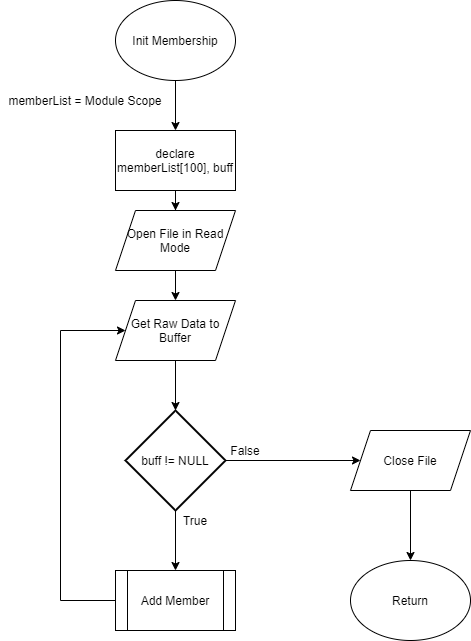

The diagram above was exported from draw.io. Its source (the exported page's mxGraphModel, read from the mxfile embedded in the PNG):
<mxGraphModel dx="890" dy="800" grid="1" gridSize="10" guides="1" tooltips="1" connect="1" arrows="1" fold="1" page="1" pageScale="1" pageWidth="850" pageHeight="1100" math="0" shadow="0">
  <root>
    <mxCell id="0" />
    <mxCell id="1" parent="0" />
    <mxCell id="21" style="edgeStyle=orthogonalEdgeStyle;rounded=0;orthogonalLoop=1;jettySize=auto;html=1;entryX=0.5;entryY=0;entryDx=0;entryDy=0;" edge="1" parent="1" source="22" target="24">
      <mxGeometry relative="1" as="geometry" />
    </mxCell>
    <mxCell id="22" value="Init Membership" style="ellipse;whiteSpace=wrap;html=1;" vertex="1" parent="1">
      <mxGeometry x="375" y="30" width="120" height="80" as="geometry" />
    </mxCell>
    <mxCell id="23" style="edgeStyle=orthogonalEdgeStyle;rounded=0;orthogonalLoop=1;jettySize=auto;html=1;entryX=0.5;entryY=0;entryDx=0;entryDy=0;" edge="1" parent="1" source="36" target="29">
      <mxGeometry relative="1" as="geometry" />
    </mxCell>
    <mxCell id="24" value="declare memberList[100], buff" style="rounded=0;whiteSpace=wrap;html=1;" vertex="1" parent="1">
      <mxGeometry x="375" y="160" width="120" height="60" as="geometry" />
    </mxCell>
    <mxCell id="25" style="edgeStyle=orthogonalEdgeStyle;rounded=0;orthogonalLoop=1;jettySize=auto;html=1;entryX=0.5;entryY=0;entryDx=0;entryDy=0;" edge="1" parent="1" source="27" target="31">
      <mxGeometry relative="1" as="geometry" />
    </mxCell>
    <mxCell id="26" style="edgeStyle=orthogonalEdgeStyle;rounded=0;orthogonalLoop=1;jettySize=auto;html=1;entryX=0;entryY=0.5;entryDx=0;entryDy=0;exitX=1;exitY=0.5;exitDx=0;exitDy=0;exitPerimeter=0;" edge="1" parent="1" source="27" target="39">
      <mxGeometry relative="1" as="geometry" />
    </mxCell>
    <mxCell id="27" value="buff != NULL" style="strokeWidth=2;html=1;shape=mxgraph.flowchart.decision;whiteSpace=wrap;" vertex="1" parent="1">
      <mxGeometry x="385" y="440" width="100" height="100" as="geometry" />
    </mxCell>
    <mxCell id="28" style="edgeStyle=orthogonalEdgeStyle;rounded=0;orthogonalLoop=1;jettySize=auto;html=1;entryX=0.5;entryY=0;entryDx=0;entryDy=0;entryPerimeter=0;" edge="1" parent="1" source="29" target="27">
      <mxGeometry relative="1" as="geometry" />
    </mxCell>
    <mxCell id="29" value="Get Raw Data to Buffer" style="shape=parallelogram;perimeter=parallelogramPerimeter;whiteSpace=wrap;html=1;fixedSize=1;" vertex="1" parent="1">
      <mxGeometry x="375" y="330" width="120" height="60" as="geometry" />
    </mxCell>
    <mxCell id="30" style="edgeStyle=orthogonalEdgeStyle;rounded=0;orthogonalLoop=1;jettySize=auto;html=1;entryX=0;entryY=0.5;entryDx=0;entryDy=0;" edge="1" parent="1" source="31" target="29">
      <mxGeometry relative="1" as="geometry">
        <Array as="points">
          <mxPoint x="320" y="630" />
          <mxPoint x="320" y="360" />
        </Array>
      </mxGeometry>
    </mxCell>
    <mxCell id="31" value="Add Member" style="shape=process;whiteSpace=wrap;html=1;backgroundOutline=1;" vertex="1" parent="1">
      <mxGeometry x="375" y="600" width="120" height="60" as="geometry" />
    </mxCell>
    <mxCell id="32" value="Return" style="ellipse;whiteSpace=wrap;html=1;" vertex="1" parent="1">
      <mxGeometry x="610" y="590" width="120" height="80" as="geometry" />
    </mxCell>
    <mxCell id="33" value="False" style="text;html=1;strokeColor=none;fillColor=none;align=center;verticalAlign=middle;whiteSpace=wrap;rounded=0;" vertex="1" parent="1">
      <mxGeometry x="485" y="470" width="40" height="20" as="geometry" />
    </mxCell>
    <mxCell id="34" value="True" style="text;html=1;strokeColor=none;fillColor=none;align=center;verticalAlign=middle;whiteSpace=wrap;rounded=0;" vertex="1" parent="1">
      <mxGeometry x="435" y="540" width="40" height="20" as="geometry" />
    </mxCell>
    <mxCell id="35" value="memberList = Module Scope" style="text;html=1;strokeColor=none;fillColor=none;align=center;verticalAlign=middle;whiteSpace=wrap;rounded=0;" vertex="1" parent="1">
      <mxGeometry x="260" y="120" width="170" height="20" as="geometry" />
    </mxCell>
    <mxCell id="36" value="Open File in Read Mode" style="shape=parallelogram;perimeter=parallelogramPerimeter;whiteSpace=wrap;html=1;fixedSize=1;" vertex="1" parent="1">
      <mxGeometry x="375" y="240" width="120" height="60" as="geometry" />
    </mxCell>
    <mxCell id="37" style="edgeStyle=orthogonalEdgeStyle;rounded=0;orthogonalLoop=1;jettySize=auto;html=1;entryX=0.5;entryY=0;entryDx=0;entryDy=0;" edge="1" parent="1" source="24" target="36">
      <mxGeometry relative="1" as="geometry">
        <mxPoint x="435" y="220" as="sourcePoint" />
        <mxPoint x="435" y="330" as="targetPoint" />
      </mxGeometry>
    </mxCell>
    <mxCell id="38" style="edgeStyle=orthogonalEdgeStyle;rounded=0;orthogonalLoop=1;jettySize=auto;html=1;entryX=0.5;entryY=0;entryDx=0;entryDy=0;" edge="1" parent="1" source="39" target="32">
      <mxGeometry relative="1" as="geometry" />
    </mxCell>
    <mxCell id="39" value="Close File" style="shape=parallelogram;perimeter=parallelogramPerimeter;whiteSpace=wrap;html=1;fixedSize=1;" vertex="1" parent="1">
      <mxGeometry x="610" y="460" width="120" height="60" as="geometry" />
    </mxCell>
  </root>
</mxGraphModel>